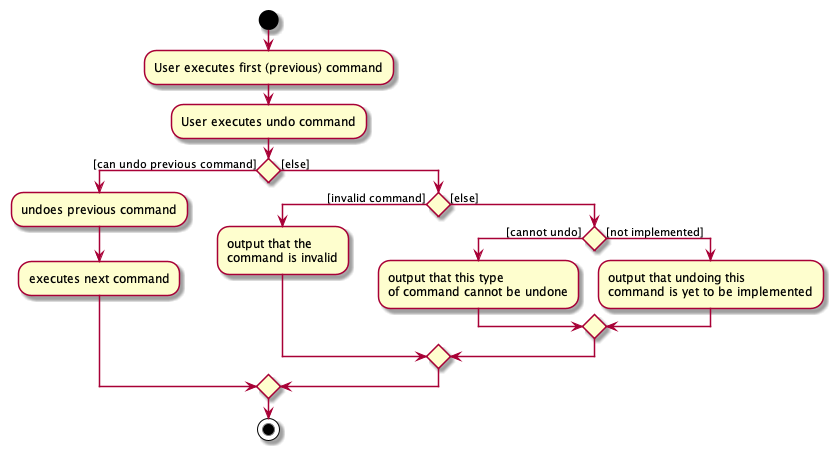

The diagram above was rendered by PlantUML. Its source (embedded in the PNG):
@startuml
start
:User executes first (previous) command;

:User executes undo command;

'Since the beta syntax does not support placing the condition outside the
'diamond we place it as the true branch instead.

if () then ([can undo previous command])
    :undoes previous command;
    :executes next command;
else ([else])
    if () then ([invalid command])
          :output that the
          command is invalid;
    else ([else])
          if () then ([cannot undo])
                :output that this type
                of command cannot be undone;
          else ([not implemented])
                :output that undoing this
                command is yet to be implemented;
          endif
    endif
endif
stop
@enduml